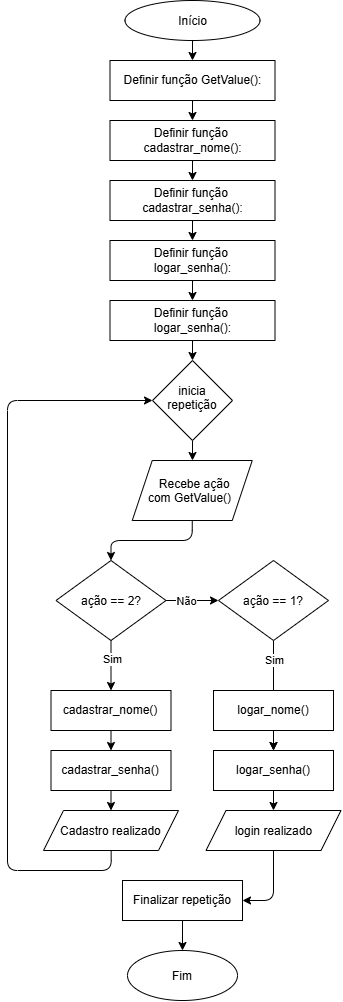

The diagram above was exported from draw.io. Its source (the exported page's mxGraphModel, read from the mxfile embedded in the PNG):
<mxGraphModel dx="1671" dy="1060" grid="1" gridSize="10" guides="1" tooltips="1" connect="1" arrows="1" fold="1" page="1" pageScale="1" pageWidth="850" pageHeight="1100" math="0" shadow="0">
  <root>
    <mxCell id="0" />
    <mxCell id="1" parent="0" />
    <mxCell id="QcQVJ98ALiappWZ9Mc38-4" edge="1" parent="1" source="QcQVJ98ALiappWZ9Mc38-2" style="edgeStyle=none;html=1;" target="QcQVJ98ALiappWZ9Mc38-3" value="">
      <mxGeometry relative="1" as="geometry" />
    </mxCell>
    <mxCell id="QcQVJ98ALiappWZ9Mc38-2" parent="1" style="ellipse;whiteSpace=wrap;html=1;shapeInside=1;" value="Início" vertex="1">
      <mxGeometry height="40" width="135" x="367.5" y="50" as="geometry" />
    </mxCell>
    <mxCell id="QcQVJ98ALiappWZ9Mc38-6" edge="1" parent="1" source="QcQVJ98ALiappWZ9Mc38-3" style="edgeStyle=none;html=1;" target="QcQVJ98ALiappWZ9Mc38-5" value="">
      <mxGeometry relative="1" as="geometry" />
    </mxCell>
    <mxCell id="QcQVJ98ALiappWZ9Mc38-3" parent="1" style="whiteSpace=wrap;html=1;" value="Definir função GetValue():" vertex="1">
      <mxGeometry height="40" width="165" x="352.5" y="110" as="geometry" />
    </mxCell>
    <mxCell id="QcQVJ98ALiappWZ9Mc38-10" edge="1" parent="1" source="QcQVJ98ALiappWZ9Mc38-5" style="edgeStyle=none;html=1;" target="QcQVJ98ALiappWZ9Mc38-9" value="">
      <mxGeometry relative="1" as="geometry" />
    </mxCell>
    <mxCell id="QcQVJ98ALiappWZ9Mc38-5" parent="1" style="whiteSpace=wrap;html=1;" value="Definir função&amp;nbsp;&lt;div&gt;cadastrar_nome():&lt;/div&gt;" vertex="1">
      <mxGeometry height="40" width="165" x="352.5" y="170" as="geometry" />
    </mxCell>
    <mxCell id="QcQVJ98ALiappWZ9Mc38-12" edge="1" parent="1" source="QcQVJ98ALiappWZ9Mc38-9" style="edgeStyle=none;html=1;" target="QcQVJ98ALiappWZ9Mc38-11" value="">
      <mxGeometry relative="1" as="geometry" />
    </mxCell>
    <mxCell id="QcQVJ98ALiappWZ9Mc38-9" parent="1" style="whiteSpace=wrap;html=1;" value="Definir função&amp;nbsp;&lt;div&gt;cadastrar_senha():&lt;/div&gt;" vertex="1">
      <mxGeometry height="40" width="165" x="352.5" y="230" as="geometry" />
    </mxCell>
    <mxCell id="QcQVJ98ALiappWZ9Mc38-14" edge="1" parent="1" source="QcQVJ98ALiappWZ9Mc38-11" style="edgeStyle=none;html=1;" target="QcQVJ98ALiappWZ9Mc38-13" value="">
      <mxGeometry relative="1" as="geometry" />
    </mxCell>
    <mxCell id="QcQVJ98ALiappWZ9Mc38-11" parent="1" style="whiteSpace=wrap;html=1;" value="Definir função&amp;nbsp;&lt;div&gt;logar_senha():&lt;/div&gt;" vertex="1">
      <mxGeometry height="40" width="165" x="352.5" y="290" as="geometry" />
    </mxCell>
    <mxCell id="QcQVJ98ALiappWZ9Mc38-16" edge="1" parent="1" source="QcQVJ98ALiappWZ9Mc38-13" style="edgeStyle=none;html=1;" target="QcQVJ98ALiappWZ9Mc38-15" value="">
      <mxGeometry relative="1" as="geometry" />
    </mxCell>
    <mxCell id="QcQVJ98ALiappWZ9Mc38-13" parent="1" style="whiteSpace=wrap;html=1;" value="Definir função&amp;nbsp;&lt;div&gt;logar_senha():&lt;/div&gt;" vertex="1">
      <mxGeometry height="40" width="165" x="352.5" y="350" as="geometry" />
    </mxCell>
    <mxCell id="QcQVJ98ALiappWZ9Mc38-18" edge="1" parent="1" source="QcQVJ98ALiappWZ9Mc38-15" style="edgeStyle=none;html=1;entryX=0.5;entryY=0;entryDx=0;entryDy=0;" target="QcQVJ98ALiappWZ9Mc38-19" value="">
      <mxGeometry relative="1" x="-0.2304" as="geometry">
        <Array as="points">
          <mxPoint x="435" y="510" />
        </Array>
        <mxPoint x="380" y="550" as="targetPoint" />
      </mxGeometry>
    </mxCell>
    <mxCell id="QcQVJ98ALiappWZ9Mc38-15" parent="1" style="rhombus;whiteSpace=wrap;html=1;shapeInside=1;" value="inicia repetição" vertex="1">
      <mxGeometry height="80" width="80" x="395" y="410" as="geometry" />
    </mxCell>
    <mxCell id="QcQVJ98ALiappWZ9Mc38-22" edge="1" parent="1" source="QcQVJ98ALiappWZ9Mc38-17" style="edgeStyle=none;html=1;" target="QcQVJ98ALiappWZ9Mc38-21" value="">
      <mxGeometry relative="1" as="geometry" />
    </mxCell>
    <mxCell id="QcQVJ98ALiappWZ9Mc38-28" connectable="0" parent="QcQVJ98ALiappWZ9Mc38-22" style="edgeLabel;html=1;align=center;verticalAlign=middle;resizable=0;points=[];inheritText=fontFamily,fontSize,fontStyle,textOpacity,labelBorderColor,labelBorderWidth,labelBackgroundColor,defaultLabelBackgroundColor,labelPadding;fontColor=light-dark(#000000,#00FF21);" value="Sim" vertex="1">
      <mxGeometry relative="1" x="-0.2933" y="1" as="geometry">
        <mxPoint as="offset" />
      </mxGeometry>
    </mxCell>
    <mxCell id="QcQVJ98ALiappWZ9Mc38-31" edge="1" parent="1" source="QcQVJ98ALiappWZ9Mc38-17" style="edgeStyle=none;html=1;" target="QcQVJ98ALiappWZ9Mc38-30" value="">
      <mxGeometry relative="1" as="geometry" />
    </mxCell>
    <mxCell id="QcQVJ98ALiappWZ9Mc38-32" connectable="0" parent="QcQVJ98ALiappWZ9Mc38-31" style="edgeLabel;html=1;align=center;verticalAlign=middle;resizable=0;points=[];inheritText=fontFamily,fontSize,fontStyle,textOpacity,labelBorderColor,labelBorderWidth,labelBackgroundColor,defaultLabelBackgroundColor,labelPadding;fontColor=light-dark(#000000,#FF0008);" value="Não" vertex="1">
      <mxGeometry relative="1" x="-0.3042" y="-3" as="geometry">
        <mxPoint x="2" y="-3" as="offset" />
      </mxGeometry>
    </mxCell>
    <mxCell id="QcQVJ98ALiappWZ9Mc38-17" parent="1" style="rhombus;whiteSpace=wrap;html=1;shapeInside=1;" value="ação == 2?" vertex="1">
      <mxGeometry height="80" width="110" x="298.5" y="610" as="geometry" />
    </mxCell>
    <mxCell id="QcQVJ98ALiappWZ9Mc38-20" edge="1" parent="1" source="QcQVJ98ALiappWZ9Mc38-19" style="edgeStyle=none;html=1;entryX=0.5;entryY=0;entryDx=0;entryDy=0;" target="QcQVJ98ALiappWZ9Mc38-17">
      <mxGeometry relative="1" x="0.025" as="geometry">
        <Array as="points">
          <mxPoint x="434.75" y="590" />
          <mxPoint x="353.5" y="590" />
        </Array>
      </mxGeometry>
    </mxCell>
    <mxCell id="QcQVJ98ALiappWZ9Mc38-19" parent="1" style="shape=parallelogram;perimeter=parallelogramPerimeter;whiteSpace=wrap;html=1;shapeInside=1;fixedSize=1;" value="Recebe ação com GetValue()" vertex="1">
      <mxGeometry height="60" width="120" x="374.75" y="510" as="geometry" />
    </mxCell>
    <mxCell id="QcQVJ98ALiappWZ9Mc38-24" edge="1" parent="1" source="QcQVJ98ALiappWZ9Mc38-21" style="edgeStyle=none;html=1;" target="QcQVJ98ALiappWZ9Mc38-23" value="">
      <mxGeometry relative="1" as="geometry" />
    </mxCell>
    <mxCell id="QcQVJ98ALiappWZ9Mc38-21" parent="1" style="whiteSpace=wrap;html=1;" value="cadastrar_nome()" vertex="1">
      <mxGeometry height="40" width="120" x="293.5" y="740" as="geometry" />
    </mxCell>
    <mxCell id="QcQVJ98ALiappWZ9Mc38-26" edge="1" parent="1" source="QcQVJ98ALiappWZ9Mc38-23" style="edgeStyle=none;html=1;" target="QcQVJ98ALiappWZ9Mc38-25" value="">
      <mxGeometry relative="1" as="geometry" />
    </mxCell>
    <mxCell id="QcQVJ98ALiappWZ9Mc38-23" parent="1" style="whiteSpace=wrap;html=1;" value="cadastrar_senha()" vertex="1">
      <mxGeometry height="40" width="120" x="293.5" y="800" as="geometry" />
    </mxCell>
    <mxCell id="QcQVJ98ALiappWZ9Mc38-27" edge="1" parent="1" source="QcQVJ98ALiappWZ9Mc38-25" style="edgeStyle=none;html=1;entryX=0;entryY=0.5;entryDx=0;entryDy=0;" target="QcQVJ98ALiappWZ9Mc38-15">
      <mxGeometry relative="1" x="-0.1605" as="geometry">
        <Array as="points">
          <mxPoint x="353.75" y="920" />
          <mxPoint x="250" y="920" />
          <mxPoint x="250" y="450" />
        </Array>
      </mxGeometry>
    </mxCell>
    <mxCell id="QcQVJ98ALiappWZ9Mc38-25" parent="1" style="shape=parallelogram;perimeter=parallelogramPerimeter;whiteSpace=wrap;html=1;shapeInside=1;fixedSize=1;" value="Cadastro realizado" vertex="1">
      <mxGeometry height="40" width="135" x="286" y="860" as="geometry" />
    </mxCell>
    <mxCell id="QcQVJ98ALiappWZ9Mc38-38" edge="1" parent="1" source="QcQVJ98ALiappWZ9Mc38-30" style="edgeStyle=none;html=1;" target="QcQVJ98ALiappWZ9Mc38-36" value="">
      <mxGeometry relative="1" as="geometry" />
    </mxCell>
    <mxCell id="QcQVJ98ALiappWZ9Mc38-40" connectable="0" parent="QcQVJ98ALiappWZ9Mc38-38" style="edgeLabel;html=1;align=center;verticalAlign=middle;resizable=0;points=[];inheritText=fontFamily,fontSize,fontStyle,textOpacity,labelBorderColor,labelBorderWidth,labelBackgroundColor,defaultLabelBackgroundColor,labelPadding;fontColor=light-dark(#000000,#00FF21);" value="Sim" vertex="1">
      <mxGeometry relative="1" x="-0.6636" as="geometry">
        <mxPoint as="offset" />
      </mxGeometry>
    </mxCell>
    <mxCell id="QcQVJ98ALiappWZ9Mc38-30" parent="1" style="rhombus;whiteSpace=wrap;html=1;shapeInside=1;" value="ação == 1?" vertex="1">
      <mxGeometry height="80" width="110" x="461" y="610" as="geometry" />
    </mxCell>
    <mxCell id="QcQVJ98ALiappWZ9Mc38-33" edge="1" parent="1" source="QcQVJ98ALiappWZ9Mc38-34" style="edgeStyle=none;html=1;" target="QcQVJ98ALiappWZ9Mc38-36" value="">
      <mxGeometry relative="1" as="geometry" />
    </mxCell>
    <mxCell id="QcQVJ98ALiappWZ9Mc38-34" parent="1" style="whiteSpace=wrap;html=1;" value="logar_nome()" vertex="1">
      <mxGeometry height="40" width="120" x="456" y="740" as="geometry" />
    </mxCell>
    <mxCell id="QcQVJ98ALiappWZ9Mc38-35" edge="1" parent="1" source="QcQVJ98ALiappWZ9Mc38-36" style="edgeStyle=none;html=1;" target="QcQVJ98ALiappWZ9Mc38-37" value="">
      <mxGeometry relative="1" as="geometry" />
    </mxCell>
    <mxCell id="QcQVJ98ALiappWZ9Mc38-36" parent="1" style="whiteSpace=wrap;html=1;" value="logar_senha()" vertex="1">
      <mxGeometry height="40" width="120" x="456" y="800" as="geometry" />
    </mxCell>
    <mxCell id="QcQVJ98ALiappWZ9Mc38-42" edge="1" parent="1" source="QcQVJ98ALiappWZ9Mc38-37" style="edgeStyle=none;html=1;entryX=1;entryY=0.5;entryDx=0;entryDy=0;" target="QcQVJ98ALiappWZ9Mc38-41" value="">
      <mxGeometry relative="1" as="geometry">
        <Array as="points">
          <mxPoint x="516" y="950" />
        </Array>
      </mxGeometry>
    </mxCell>
    <mxCell id="QcQVJ98ALiappWZ9Mc38-37" parent="1" style="shape=parallelogram;perimeter=parallelogramPerimeter;whiteSpace=wrap;html=1;shapeInside=1;fixedSize=1;" value="login realizado" vertex="1">
      <mxGeometry height="40" width="135" x="448.5" y="860" as="geometry" />
    </mxCell>
    <mxCell id="QcQVJ98ALiappWZ9Mc38-44" edge="1" parent="1" source="QcQVJ98ALiappWZ9Mc38-41" style="edgeStyle=none;html=1;" target="QcQVJ98ALiappWZ9Mc38-43" value="">
      <mxGeometry relative="1" as="geometry" />
    </mxCell>
    <mxCell id="QcQVJ98ALiappWZ9Mc38-41" parent="1" style="whiteSpace=wrap;html=1;" value="Finalizar repetição" vertex="1">
      <mxGeometry height="40" width="120" x="365" y="930" as="geometry" />
    </mxCell>
    <mxCell id="QcQVJ98ALiappWZ9Mc38-43" parent="1" style="ellipse;whiteSpace=wrap;html=1;shapeInside=1;" value="Fim" vertex="1">
      <mxGeometry height="50" width="110" x="370" y="1000" as="geometry" />
    </mxCell>
  </root>
</mxGraphModel>